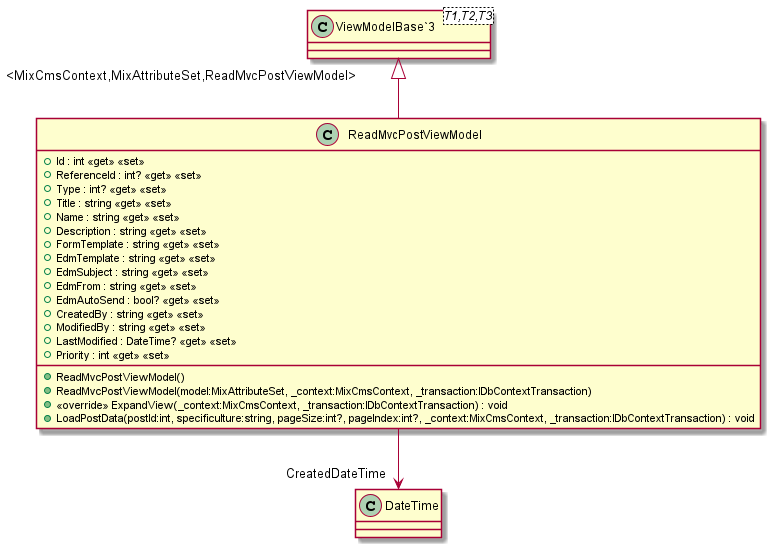

The diagram above was rendered by PlantUML. Its source (embedded in the PNG):
@startuml
class ReadMvcPostViewModel {
    + Id : int <<get>> <<set>>
    + ReferenceId : int? <<get>> <<set>>
    + Type : int? <<get>> <<set>>
    + Title : string <<get>> <<set>>
    + Name : string <<get>> <<set>>
    + Description : string <<get>> <<set>>
    + FormTemplate : string <<get>> <<set>>
    + EdmTemplate : string <<get>> <<set>>
    + EdmSubject : string <<get>> <<set>>
    + EdmFrom : string <<get>> <<set>>
    + EdmAutoSend : bool? <<get>> <<set>>
    + CreatedBy : string <<get>> <<set>>
    + ModifiedBy : string <<get>> <<set>>
    + LastModified : DateTime? <<get>> <<set>>
    + Priority : int <<get>> <<set>>
    + ReadMvcPostViewModel()
    + ReadMvcPostViewModel(model:MixAttributeSet, _context:MixCmsContext, _transaction:IDbContextTransaction)
    + <<override>> ExpandView(_context:MixCmsContext, _transaction:IDbContextTransaction) : void
    + LoadPostData(postId:int, specificulture:string, pageSize:int?, pageIndex:int?, _context:MixCmsContext, _transaction:IDbContextTransaction) : void
}
class "ViewModelBase`3"<T1,T2,T3> {
}
"ViewModelBase`3" "<MixCmsContext,MixAttributeSet,ReadMvcPostViewModel>" <|-- ReadMvcPostViewModel
ReadMvcPostViewModel --> "CreatedDateTime" DateTime
@enduml